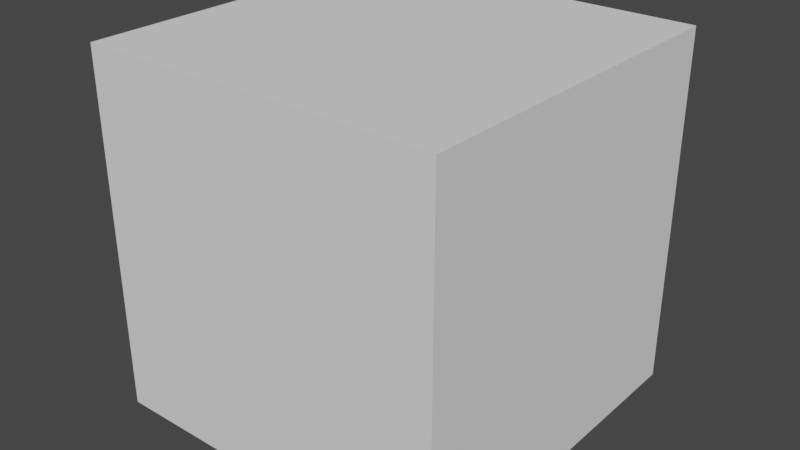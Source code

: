 # Source: straightLine_Bezier.blend  (saved by Blender 3.0.42; exported with 4.5.12 LTS)
import bpy
from mathutils import Matrix  # noqa: F401  (used for matrix-valued properties, if any)

bpy.ops.wm.read_factory_settings(use_empty=True)
scene = bpy.context.scene
scene.name = 'Scene'

# ---- collections
col_collection = bpy.data.collections.new('Collection'); scene.collection.children.link(col_collection)

# ---- world
world_world = bpy.data.worlds.new('World'); scene.world = world_world
world_world.use_nodes = True; world_world.node_tree.nodes.clear()
_N = world_world.node_tree.nodes; _L = world_world.node_tree.links
n0 = _N.new('ShaderNodeOutputWorld'); n0.name = 'World Output'; n0.location = (300, 300)
n1 = _N.new('ShaderNodeBackground'); n1.name = 'Background'; n1.location = (10, 300)
n1.inputs[0].default_value = (0.05088, 0.05088, 0.05088, 1.0)
_L.new(n1.outputs[0], n0.inputs[0])
n0.is_active_output = True
world_world.color = (0.05088, 0.05088, 0.05088)
world_world.use_sun_shadow = False
world_world.sun_shadow_jitter_overblur = 0.0

# ---- meshes
me_cube = bpy.data.meshes.new('Cube')
me_cube.from_pydata([(-1.0, -1.0, -1.0), (-1.0, -1.0, 1.0), (-1.0, 1.0, -1.0), (-1.0, 1.0, 1.0), (1.0, -1.0, -1.0), (1.0, -1.0, 1.0), (1.0, 1.0, -1.0), (1.0, 1.0, 1.0)], [], [(0, 1, 3, 2), (2, 3, 7, 6), (6, 7, 5, 4), (4, 5, 1, 0), (2, 6, 4, 0), (7, 3, 1, 5)])
_uv = me_cube.uv_layers.new(name='UVMap')
_uv.uv.foreach_set('vector', [0.375, 0.0, 0.625, 0.0, 0.625, 0.25, 0.375, 0.25, 0.375, 0.25, 0.625, 0.25, 0.625, 0.5, 0.375, 0.5, 0.375, 0.5, 0.625, 0.5, 0.625, 0.75, 0.375, 0.75, 0.375, 0.75, 0.625, 0.75, 0.625, 1.0, 0.375, 1.0, 0.125, 0.5, 0.375, 0.5, 0.375, 0.75, 0.125, 0.75, 0.625, 0.5, 0.875, 0.5, 0.875, 0.75, 0.625, 0.75])
me_cube.use_remesh_fix_poles = True
me_cube.use_remesh_preserve_attributes = False
me_cube.update()

# ---- objects
ob_cube = bpy.data.objects.new('Cube', me_cube)

# ---- transforms, parenting, visibility, modifiers, constraints
ob_cube.location = (0.0, 0.0, 0.0)
ob_cube.scale = (-0.3699, -0.3699, -0.3699)

# ---- collection membership
scene.collection.objects.link(ob_cube)

# ---- scene / render settings (as saved in the file)
scene.frame_start = 1; scene.frame_end = 250; scene.frame_set(168)
scene.render.engine = 'BLENDER_EEVEE_NEXT'
scene.cycles.sampling_pattern = 'TABULATED_SOBOL'
scene.cycles.use_light_tree = False
scene.view_settings.view_transform = 'Filmic'
scene.unit_settings.scale_length = 0.001
bpy.context.view_layer.update()

# ---- added for rendering (the .blend has no active camera and no usable light): camera, sun
cam_auto = bpy.data.cameras.new('AutoCamera')
cam_auto.lens = 50.0
cam_auto.sensor_width = 36.0
cam_auto.clip_end = 1000.0
ob_auto_camera = bpy.data.objects.new('AutoCamera', cam_auto)
scene.collection.objects.link(ob_auto_camera)
ob_auto_camera.location = (1.18566, -1.42279, 0.948529)
ob_auto_camera.rotation_euler = (1.09748, -7.21219e-08, 0.694738)
scene.camera = ob_auto_camera
light_auto_sun = bpy.data.lights.new('AutoSun', 'SUN')
light_auto_sun.energy = 3.0
light_auto_sun.angle = 0.0523599
ob_auto_sun = bpy.data.objects.new('AutoSun', light_auto_sun)
scene.collection.objects.link(ob_auto_sun)
ob_auto_sun.rotation_euler = (0.872665, 0.174533, 0.523599)
bpy.context.view_layer.update()
